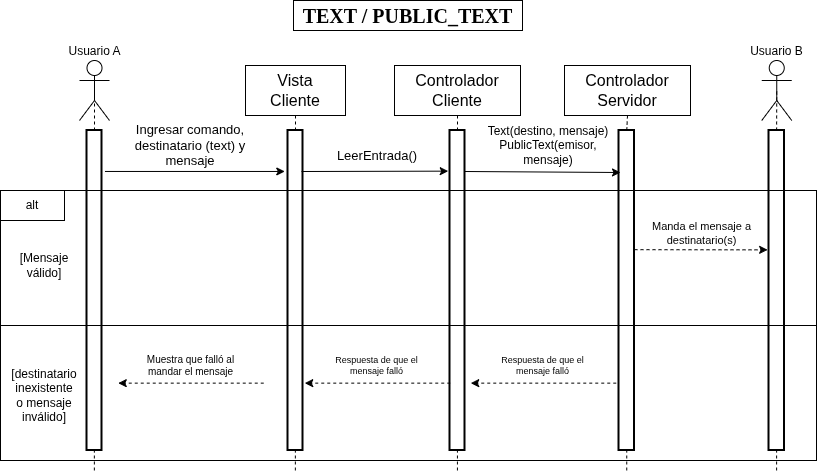

The diagram above was exported from draw.io. Its source (the exported page's mxGraphModel, read from the mxfile embedded in the PNG):
<mxGraphModel dx="1148" dy="678" grid="1" gridSize="10" guides="1" tooltips="1" connect="1" arrows="1" fold="1" page="1" pageScale="1" pageWidth="827" pageHeight="1169" math="0" shadow="0">
  <root>
    <mxCell id="0" />
    <mxCell id="1" parent="0" />
    <mxCell id="BFRIyg2rg_7TkFYlRcZm-1" parent="1" style="text;html=1;whiteSpace=wrap;align=center;verticalAlign=middle;rounded=0;strokeWidth=1;fillColor=none;strokeColor=default;fontStyle=1;fontFamily=Times New Roman;fontSize=20;" value="TEXT / PUBLIC_TEXT" vertex="1">
      <mxGeometry height="30" width="229" x="299" y="30" as="geometry" />
    </mxCell>
    <mxCell id="BFRIyg2rg_7TkFYlRcZm-2" parent="1" style="shape=umlActor;verticalLabelPosition=top;verticalAlign=bottom;html=1;outlineConnect=0;labelPosition=center;align=center;" value="Usuario A" vertex="1">
      <mxGeometry height="60" width="30" x="85" y="90" as="geometry" />
    </mxCell>
    <mxCell id="BFRIyg2rg_7TkFYlRcZm-3" parent="1" style="rounded=0;whiteSpace=wrap;html=1;fillColor=none;strokeWidth=2;" value="" vertex="1">
      <mxGeometry height="320" width="15" x="92.5" y="160" as="geometry" />
    </mxCell>
    <mxCell id="BFRIyg2rg_7TkFYlRcZm-4" parent="1" style="rounded=0;whiteSpace=wrap;html=1;fillColor=none;strokeWidth=2;" value="" vertex="1">
      <mxGeometry height="320" width="15" x="293.5" y="160" as="geometry" />
    </mxCell>
    <mxCell id="BFRIyg2rg_7TkFYlRcZm-5" parent="1" style="rounded=0;whiteSpace=wrap;html=1;fillColor=none;strokeWidth=2;" value="" vertex="1">
      <mxGeometry height="320" width="15" x="455.5" y="160" as="geometry" />
    </mxCell>
    <mxCell id="BFRIyg2rg_7TkFYlRcZm-6" parent="1" style="rounded=0;whiteSpace=wrap;html=1;fillColor=none;strokeWidth=2;" value="" vertex="1">
      <mxGeometry height="320" width="15.5" x="624.5" y="160" as="geometry" />
    </mxCell>
    <mxCell id="BFRIyg2rg_7TkFYlRcZm-9" parent="1" style="text;html=1;whiteSpace=wrap;strokeColor=default;fillColor=none;align=center;verticalAlign=middle;rounded=0;strokeWidth=1;fontSize=16;fontStyle=0;fontFamily=Helvetica;" value="Controlador&lt;div&gt;Servidor&lt;/div&gt;" vertex="1">
      <mxGeometry height="50" width="126" x="570" y="95" as="geometry" />
    </mxCell>
    <mxCell id="BFRIyg2rg_7TkFYlRcZm-10" parent="1" style="text;html=1;whiteSpace=wrap;strokeColor=default;fillColor=none;align=center;verticalAlign=middle;rounded=0;strokeWidth=1;fontSize=16;fontStyle=0;fontFamily=Helvetica;" value="Vista&lt;div&gt;Cliente&lt;/div&gt;" vertex="1">
      <mxGeometry height="50" width="100" x="251" y="95" as="geometry" />
    </mxCell>
    <mxCell id="BFRIyg2rg_7TkFYlRcZm-11" parent="1" style="text;html=1;whiteSpace=wrap;strokeColor=default;fillColor=none;align=center;verticalAlign=middle;rounded=0;strokeWidth=1;fontSize=16;fontStyle=0;fontFamily=Helvetica;" value="&lt;div&gt;Controlador&lt;/div&gt;&lt;div&gt;Cliente&lt;/div&gt;" vertex="1">
      <mxGeometry height="50" width="126" x="400" y="95" as="geometry" />
    </mxCell>
    <mxCell id="BFRIyg2rg_7TkFYlRcZm-13" edge="1" parent="1" source="BFRIyg2rg_7TkFYlRcZm-3" style="endArrow=classic;html=1;rounded=0;exitX=1.198;exitY=0.128;exitDx=0;exitDy=0;exitPerimeter=0;" value="">
      <mxGeometry height="50" relative="1" width="50" as="geometry">
        <mxPoint x="110" y="210" as="sourcePoint" />
        <mxPoint x="290.28" y="200.96" as="targetPoint" />
      </mxGeometry>
    </mxCell>
    <mxCell id="BFRIyg2rg_7TkFYlRcZm-14" parent="1" style="text;html=1;whiteSpace=wrap;strokeColor=none;fillColor=none;align=center;verticalAlign=middle;rounded=0;fontFamily=Helvetica;fontSize=13;" value="Ingresar comando, destinatario (text) y mensaje" vertex="1">
      <mxGeometry height="30" width="126" x="133.25" y="160" as="geometry" />
    </mxCell>
    <mxCell id="BFRIyg2rg_7TkFYlRcZm-15" edge="1" parent="1" style="endArrow=classic;html=1;rounded=0;exitX=1.234;exitY=0.127;exitDx=0;exitDy=0;exitPerimeter=0;entryX=-0.118;entryY=0.127;entryDx=0;entryDy=0;entryPerimeter=0;" target="BFRIyg2rg_7TkFYlRcZm-5" value="">
      <mxGeometry height="50" relative="1" width="50" as="geometry">
        <mxPoint x="307" y="201" as="sourcePoint" />
        <mxPoint x="510" y="200" as="targetPoint" />
      </mxGeometry>
    </mxCell>
    <mxCell id="BFRIyg2rg_7TkFYlRcZm-16" parent="1" style="text;html=1;whiteSpace=wrap;strokeColor=none;fillColor=none;align=center;verticalAlign=middle;rounded=0;fontFamily=Helvetica;fontSize=13;" value="LeerEntrada()" vertex="1">
      <mxGeometry height="30" width="126" x="320" y="170" as="geometry" />
    </mxCell>
    <mxCell id="BFRIyg2rg_7TkFYlRcZm-17" edge="1" parent="1" style="endArrow=classic;html=1;rounded=0;exitX=1.234;exitY=0.127;exitDx=0;exitDy=0;exitPerimeter=0;" value="">
      <mxGeometry height="50" relative="1" width="50" as="geometry">
        <mxPoint x="470.5" y="201" as="sourcePoint" />
        <mxPoint x="626" y="202" as="targetPoint" />
      </mxGeometry>
    </mxCell>
    <mxCell id="BFRIyg2rg_7TkFYlRcZm-18" parent="1" style="text;html=1;whiteSpace=wrap;strokeColor=none;fillColor=none;align=center;verticalAlign=middle;rounded=0;fontFamily=Helvetica;fontSize=12;" value="Text(destino, mensaje)&lt;div&gt;PublicText(emisor, mensaje)&lt;/div&gt;" vertex="1">
      <mxGeometry height="30" width="126" x="490.5" y="160" as="geometry" />
    </mxCell>
    <mxCell id="BFRIyg2rg_7TkFYlRcZm-19" parent="1" style="rounded=0;whiteSpace=wrap;html=1;fillColor=none;" value="" vertex="1">
      <mxGeometry height="270" width="816" x="6" y="220" as="geometry" />
    </mxCell>
    <mxCell id="BFRIyg2rg_7TkFYlRcZm-21" parent="1" style="rounded=0;whiteSpace=wrap;html=1;fillColor=none;" value="alt" vertex="1">
      <mxGeometry height="30" width="64" x="6" y="220" as="geometry" />
    </mxCell>
    <mxCell id="BFRIyg2rg_7TkFYlRcZm-22" edge="1" parent="1" source="BFRIyg2rg_7TkFYlRcZm-19" style="endArrow=none;html=1;rounded=0;exitX=0;exitY=0.5;exitDx=0;exitDy=0;entryX=1;entryY=0.5;entryDx=0;entryDy=0;" target="BFRIyg2rg_7TkFYlRcZm-19" value="">
      <mxGeometry height="50" relative="1" width="50" as="geometry">
        <mxPoint x="330" y="340" as="sourcePoint" />
        <mxPoint x="380" y="290" as="targetPoint" />
      </mxGeometry>
    </mxCell>
    <mxCell id="BFRIyg2rg_7TkFYlRcZm-23" parent="1" style="text;html=1;whiteSpace=wrap;strokeColor=none;fillColor=none;align=center;verticalAlign=middle;rounded=0;" value="[Mensaje válido]" vertex="1">
      <mxGeometry height="30" width="60" x="20" y="280" as="geometry" />
    </mxCell>
    <mxCell id="BFRIyg2rg_7TkFYlRcZm-26" parent="1" style="rounded=0;whiteSpace=wrap;html=1;fillColor=none;strokeWidth=2;" value="" vertex="1">
      <mxGeometry height="320" width="15.5" x="774.5" y="160" as="geometry" />
    </mxCell>
    <mxCell id="BFRIyg2rg_7TkFYlRcZm-28" parent="1" style="shape=umlActor;verticalLabelPosition=top;verticalAlign=bottom;html=1;outlineConnect=0;labelPosition=center;align=center;" value="Usuario B" vertex="1">
      <mxGeometry height="60" width="30" x="767.25" y="90" as="geometry" />
    </mxCell>
    <mxCell id="BFRIyg2rg_7TkFYlRcZm-29" parent="1" style="text;html=1;whiteSpace=wrap;strokeColor=none;fillColor=none;align=center;verticalAlign=middle;rounded=0;" value="[destinatario inexistente o mensaje inválido]" vertex="1">
      <mxGeometry height="30" width="60" x="20" y="410" as="geometry" />
    </mxCell>
    <mxCell id="BFRIyg2rg_7TkFYlRcZm-31" edge="1" parent="1" style="endArrow=classic;html=1;rounded=0;exitX=1.234;exitY=0.127;exitDx=0;exitDy=0;exitPerimeter=0;entryX=-0.089;entryY=0.373;entryDx=0;entryDy=0;entryPerimeter=0;dashed=1;" target="BFRIyg2rg_7TkFYlRcZm-26" value="">
      <mxGeometry height="50" relative="1" width="50" as="geometry">
        <mxPoint x="640" y="279.17" as="sourcePoint" />
        <mxPoint x="787" y="279.17" as="targetPoint" />
      </mxGeometry>
    </mxCell>
    <mxCell id="BFRIyg2rg_7TkFYlRcZm-32" parent="1" style="text;html=1;whiteSpace=wrap;strokeColor=none;fillColor=none;align=center;verticalAlign=middle;rounded=0;fontFamily=Helvetica;fontSize=11;" value="Manda el mensaje a destinatario(s)" vertex="1">
      <mxGeometry height="30" width="107" x="654" y="248.17" as="geometry" />
    </mxCell>
    <mxCell id="BFRIyg2rg_7TkFYlRcZm-43" parent="1" style="text;html=1;whiteSpace=wrap;strokeColor=none;fillColor=none;align=center;verticalAlign=middle;rounded=0;fontFamily=Helvetica;fontSize=9;" value="Respuesta de que el mensaje falló" vertex="1">
      <mxGeometry height="30" width="107" x="495.25" y="380" as="geometry" />
    </mxCell>
    <mxCell id="BFRIyg2rg_7TkFYlRcZm-44" edge="1" parent="1" style="endArrow=classic;html=1;rounded=0;exitX=0.752;exitY=0.222;exitDx=0;exitDy=0;exitPerimeter=0;dashed=1;startSize=17;strokeWidth=1;" value="">
      <mxGeometry height="50" relative="1" width="50" as="geometry">
        <mxPoint x="621.75" y="412.64" as="sourcePoint" />
        <mxPoint x="476.25" y="412.64" as="targetPoint" />
      </mxGeometry>
    </mxCell>
    <mxCell id="BFRIyg2rg_7TkFYlRcZm-45" parent="1" style="text;html=1;whiteSpace=wrap;strokeColor=none;fillColor=none;align=center;verticalAlign=middle;rounded=0;fontFamily=Helvetica;fontSize=9;" value="Respuesta de que el mensaje falló" vertex="1">
      <mxGeometry height="30" width="107" x="329.25" y="380" as="geometry" />
    </mxCell>
    <mxCell id="BFRIyg2rg_7TkFYlRcZm-46" edge="1" parent="1" style="endArrow=classic;html=1;rounded=0;exitX=0.752;exitY=0.222;exitDx=0;exitDy=0;exitPerimeter=0;dashed=1;startSize=17;strokeWidth=1;" value="">
      <mxGeometry height="50" relative="1" width="50" as="geometry">
        <mxPoint x="455.75" y="412.64" as="sourcePoint" />
        <mxPoint x="310.25" y="412.64" as="targetPoint" />
      </mxGeometry>
    </mxCell>
    <mxCell id="BFRIyg2rg_7TkFYlRcZm-47" parent="1" style="text;html=1;whiteSpace=wrap;strokeColor=none;fillColor=none;align=center;verticalAlign=middle;rounded=0;fontFamily=Helvetica;fontSize=10;" value="Muestra que falló al mandar el mensaje" vertex="1">
      <mxGeometry height="30" width="107" x="142.75" y="380" as="geometry" />
    </mxCell>
    <mxCell id="BFRIyg2rg_7TkFYlRcZm-48" edge="1" parent="1" style="endArrow=classic;html=1;rounded=0;exitX=0.752;exitY=0.222;exitDx=0;exitDy=0;exitPerimeter=0;dashed=1;startSize=17;strokeWidth=1;" value="">
      <mxGeometry height="50" relative="1" width="50" as="geometry">
        <mxPoint x="269.25" y="412.64" as="sourcePoint" />
        <mxPoint x="123.75" y="412.64" as="targetPoint" />
      </mxGeometry>
    </mxCell>
    <mxCell id="BFRIyg2rg_7TkFYlRcZm-49" edge="1" parent="1" source="BFRIyg2rg_7TkFYlRcZm-3" style="endArrow=none;dashed=1;html=1;rounded=0;exitX=0.5;exitY=0;exitDx=0;exitDy=0;entryX=0.5;entryY=0.5;entryDx=0;entryDy=0;entryPerimeter=0;" target="BFRIyg2rg_7TkFYlRcZm-2" value="">
      <mxGeometry height="50" relative="1" width="50" as="geometry">
        <mxPoint x="360" y="390" as="sourcePoint" />
        <mxPoint x="410" y="340" as="targetPoint" />
      </mxGeometry>
    </mxCell>
    <mxCell id="BFRIyg2rg_7TkFYlRcZm-50" edge="1" parent="1" source="BFRIyg2rg_7TkFYlRcZm-4" style="endArrow=none;dashed=1;html=1;rounded=0;exitX=0.5;exitY=0;exitDx=0;exitDy=0;entryX=0.5;entryY=1;entryDx=0;entryDy=0;" target="BFRIyg2rg_7TkFYlRcZm-10" value="">
      <mxGeometry height="50" relative="1" width="50" as="geometry">
        <mxPoint x="190" y="200" as="sourcePoint" />
        <mxPoint x="190" y="160" as="targetPoint" />
      </mxGeometry>
    </mxCell>
    <mxCell id="BFRIyg2rg_7TkFYlRcZm-51" edge="1" parent="1" source="BFRIyg2rg_7TkFYlRcZm-5" style="endArrow=none;dashed=1;html=1;rounded=0;exitX=0.5;exitY=0;exitDx=0;exitDy=0;entryX=0.5;entryY=1;entryDx=0;entryDy=0;" target="BFRIyg2rg_7TkFYlRcZm-11" value="">
      <mxGeometry height="50" relative="1" width="50" as="geometry">
        <mxPoint x="540" y="170" as="sourcePoint" />
        <mxPoint x="540" y="130" as="targetPoint" />
      </mxGeometry>
    </mxCell>
    <mxCell id="BFRIyg2rg_7TkFYlRcZm-52" edge="1" parent="1" source="BFRIyg2rg_7TkFYlRcZm-6" style="endArrow=none;dashed=1;html=1;rounded=0;exitX=0.5;exitY=0;exitDx=0;exitDy=0;entryX=0.5;entryY=1;entryDx=0;entryDy=0;" target="BFRIyg2rg_7TkFYlRcZm-9" value="">
      <mxGeometry height="50" relative="1" width="50" as="geometry">
        <mxPoint x="570" y="110" as="sourcePoint" />
        <mxPoint x="570" y="70" as="targetPoint" />
      </mxGeometry>
    </mxCell>
    <mxCell id="BFRIyg2rg_7TkFYlRcZm-53" edge="1" parent="1" style="endArrow=none;dashed=1;html=1;rounded=0;entryX=0.5;entryY=1;entryDx=0;entryDy=0;" target="BFRIyg2rg_7TkFYlRcZm-6" value="">
      <mxGeometry height="50" relative="1" width="50" as="geometry">
        <mxPoint x="632.25" y="500" as="sourcePoint" />
        <mxPoint x="650" y="490" as="targetPoint" />
      </mxGeometry>
    </mxCell>
    <mxCell id="BFRIyg2rg_7TkFYlRcZm-54" edge="1" parent="1" style="endArrow=none;dashed=1;html=1;rounded=0;" value="">
      <mxGeometry height="50" relative="1" width="50" as="geometry">
        <mxPoint x="462.93" y="500" as="sourcePoint" />
        <mxPoint x="462.93" y="480" as="targetPoint" />
      </mxGeometry>
    </mxCell>
    <mxCell id="BFRIyg2rg_7TkFYlRcZm-55" edge="1" parent="1" style="endArrow=none;dashed=1;html=1;rounded=0;" value="">
      <mxGeometry height="50" relative="1" width="50" as="geometry">
        <mxPoint x="300.86" y="500" as="sourcePoint" />
        <mxPoint x="300.86" y="480" as="targetPoint" />
      </mxGeometry>
    </mxCell>
    <mxCell id="BFRIyg2rg_7TkFYlRcZm-56" edge="1" parent="1" style="endArrow=none;dashed=1;html=1;rounded=0;" value="">
      <mxGeometry height="50" relative="1" width="50" as="geometry">
        <mxPoint x="99.86" y="500" as="sourcePoint" />
        <mxPoint x="99.86" y="480" as="targetPoint" />
      </mxGeometry>
    </mxCell>
    <mxCell id="BFRIyg2rg_7TkFYlRcZm-57" edge="1" parent="1" style="endArrow=none;dashed=1;html=1;rounded=0;" value="">
      <mxGeometry height="50" relative="1" width="50" as="geometry">
        <mxPoint x="782.11" y="500" as="sourcePoint" />
        <mxPoint x="782.11" y="480" as="targetPoint" />
      </mxGeometry>
    </mxCell>
    <mxCell id="BFRIyg2rg_7TkFYlRcZm-58" edge="1" parent="1" style="endArrow=none;dashed=1;html=1;rounded=0;entryX=0.5;entryY=0.5;entryDx=0;entryDy=0;entryPerimeter=0;" target="BFRIyg2rg_7TkFYlRcZm-28" value="">
      <mxGeometry height="50" relative="1" width="50" as="geometry">
        <mxPoint x="782.11" y="160" as="sourcePoint" />
        <mxPoint x="782.11" y="140" as="targetPoint" />
      </mxGeometry>
    </mxCell>
  </root>
</mxGraphModel>